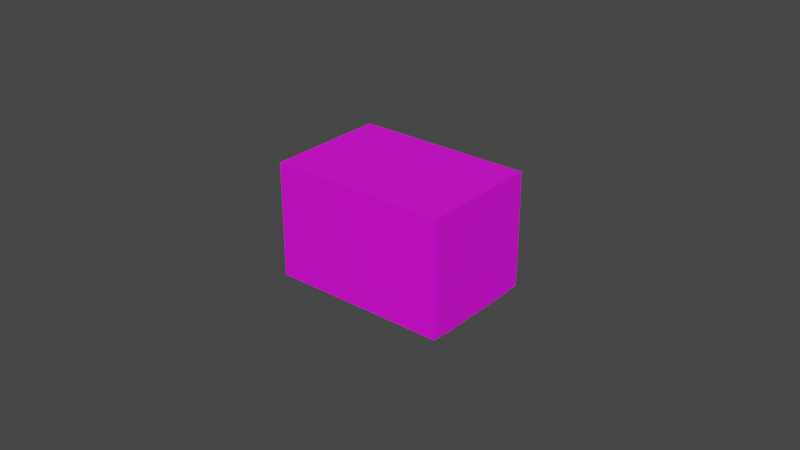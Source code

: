 # Source: packaging.blend  (saved by Blender 4.4.32; exported with 4.5.12 LTS)
import bpy
from mathutils import Matrix  # noqa: F401  (used for matrix-valued properties, if any)

bpy.ops.wm.read_factory_settings(use_empty=True)
scene = bpy.context.scene
scene.name = 'Scene'

# ---- collections
col_collection = bpy.data.collections.new('Collection'); scene.collection.children.link(col_collection)

# ---- images (referenced by path relative to the original .blend; pixels are not part of the script)
import os
ASSET_DIR = os.environ.get("B2B_ASSET_DIR", "")  # directory of the original .blend (textures are referenced by path, not embedded)
HERE = os.path.dirname(os.path.abspath(__file__))  # packed textures are extracted next to this script under _unpacked/

def load_image(name, relpath, width, height, colorspace="sRGB"):
    """Load a texture the original file referenced (path relative to the .blend, or extracted next to this script)."""
    p = next((c for c in (os.path.join(HERE, relpath), os.path.join(ASSET_DIR, relpath)) if relpath and os.path.exists(c)), "")
    if p:
        img = bpy.data.images.load(p, check_existing=True)
        img.name = name
    else:  # same state as the original file: an image datablock whose file is absent (Cycles renders it pink)
        img = bpy.data.images.new(name, width, height)
        img.source = "FILE"
        img.filepath = "//" + (relpath or name)
    img.colorspace_settings.name = colorspace
    return img
img_color_jpg = load_image('color.jpg', 'color.jpg', 1024, 1024, 'sRGB')

# ---- materials (node trees are filled in below, after node groups)
mat_main = bpy.data.materials.new('main')

# ---- node groups
ng_auto_smooth = bpy.data.node_groups.new('Auto Smooth', 'GeometryNodeTree')
_s = ng_auto_smooth.interface.new_socket(name='Geometry', in_out='OUTPUT', socket_type='NodeSocketGeometry')
_s = ng_auto_smooth.interface.new_socket(name='Geometry', in_out='INPUT', socket_type='NodeSocketGeometry')
_s = ng_auto_smooth.interface.new_socket(name='Angle', in_out='INPUT', socket_type='NodeSocketFloat')
_s.subtype = 'ANGLE'
_s.min_value = 0.0
_s.max_value = 3.142
ng_auto_smooth.is_modifier = True
_N = ng_auto_smooth.nodes; _L = ng_auto_smooth.links
n0 = _N.new('NodeGroupOutput'); n0.name = 'Group Output'; n0.location = (480, -100)
n1 = _N.new('NodeGroupInput'); n1.name = 'Group Input'; n1.location = (-420, -300)
n2 = _N.new('NodeGroupInput'); n2.name = 'Group Input.001'; n2.location = (-60, -100)
n3 = _N.new('GeometryNodeSetShadeSmooth'); n3.name = 'Set Shade Smooth'; n3.location = (120, -100)
n3.domain = 'EDGE'
n4 = _N.new('GeometryNodeSetShadeSmooth'); n4.name = 'Set Shade Smooth.001'; n4.location = (300, -100)
n5 = _N.new('GeometryNodeInputMeshEdgeAngle'); n5.name = 'Edge Angle'; n5.location = (-420, -220)
n6 = _N.new('GeometryNodeInputEdgeSmooth'); n6.name = 'Is Edge Smooth'; n6.location = (-60, -160)
n7 = _N.new('GeometryNodeInputShadeSmooth'); n7.name = 'Is Face Smooth'; n7.location = (-240, -340)
n8 = _N.new('FunctionNodeBooleanMath'); n8.name = 'Boolean Math'; n8.location = (-60, -220)
n9 = _N.new('FunctionNodeCompare'); n9.name = 'Compare'; n9.location = (-240, -180)
n9.operation = 'LESS_EQUAL'
_L.new(n5.outputs[0], n9.inputs[0])
_L.new(n4.outputs[0], n0.inputs[0])
_L.new(n1.outputs[1], n9.inputs[1])
_L.new(n9.outputs[0], n8.inputs[0])
_L.new(n7.outputs[0], n8.inputs[1])
_L.new(n2.outputs[0], n3.inputs[0])
_L.new(n6.outputs[0], n3.inputs[1])
_L.new(n3.outputs[0], n4.inputs[0])
_L.new(n8.outputs[0], n3.inputs[2])
n0.is_active_output = True

# ---- material node trees
mat_main.use_nodes = True; mat_main.node_tree.nodes.clear()
_N = mat_main.node_tree.nodes; _L = mat_main.node_tree.links
n0 = _N.new('ShaderNodeBsdfPrincipled'); n0.name = 'Principled BSDF'; n0.location = (10, 300)
n1 = _N.new('ShaderNodeOutputMaterial'); n1.name = 'Material Output'; n1.location = (300, 300)
n2 = _N.new('ShaderNodeTexImage'); n2.name = 'Image Texture'; n2.location = (-334, 280)
n2.image = img_color_jpg
_L.new(n0.outputs[0], n1.inputs[0])
_L.new(n2.outputs[0], n0.inputs[0])
n1.is_active_output = True

# ---- world
world_world = bpy.data.worlds.new('World'); scene.world = world_world
world_world.use_nodes = True; world_world.node_tree.nodes.clear()
_N = world_world.node_tree.nodes; _L = world_world.node_tree.links
n0 = _N.new('ShaderNodeOutputWorld'); n0.name = 'World Output'; n0.location = (300, 300)
n1 = _N.new('ShaderNodeBackground'); n1.name = 'Background'; n1.location = (10, 300)
n1.inputs[0].default_value = (0.05088, 0.05088, 0.05088, 1.0)
_L.new(n1.outputs[0], n0.inputs[0])
n0.is_active_output = True
world_world.color = (0.05088, 0.05088, 0.05088)
world_world.use_sun_shadow = False
world_world.sun_shadow_jitter_overblur = 0.0

# ---- meshes
me_plane_002 = bpy.data.meshes.new('Plane.002')
me_plane_002.from_pydata([(0.02302, 0.01809, 0.0284), (-0.01398, 0.01809, 0.0284), (0.02302, 0.01809, -0.0286), (-0.01398, 0.01809, -0.0286), (-0.0134, 0.0114, -0.02065), (-0.0134, 0.0114, 0.02045), (-0.01398, 0.0179, 0.0284), (-0.01398, 0.0179, -0.0286), (0.02302, -0.02091, -0.0286), (-0.01398, -0.02091, 0.0284), (-0.01398, -0.02091, -0.0286), (0.02295, -0.01061, 0.02811), (-0.01173, -0.01061, 0.02811), (-0.01327, -0.01455, 0.02822), (0.02179, -0.01455, 0.02822), (0.02295, 0.00927, 0.02754), (-0.008608, 0.00927, 0.02754), (0.02295, -0.00716, 0.02801), (-0.008608, -0.00716, 0.02801), (-0.0113, 0.008152, 0.02718), (0.01898, 0.006241, 0.02694), (0.01678, 0.00545, 0.02685), (0.02033, 0.008152, 0.02718), (0.02033, 0.008083, -0.02824), (0.01678, 0.005363, -0.02814), (0.01898, 0.00616, -0.02817), (-0.0113, 0.008083, -0.02824), (-0.007745, 0.005363, -0.02814), (-0.009952, 0.00616, -0.02817), (-0.01272, -0.01915, 0.02864), (-0.01398, -0.01583, 0.02865), (-0.009688, -0.02066, 0.02862), (-0.01272, 0.01632, 0.02864), (-0.01398, 0.013, 0.02865), (-0.009688, 0.01783, 0.02862), (0.02302, -0.02091, 0.0284), (-0.007745, 0.00545, 0.02685), (-0.009952, 0.006241, 0.02694), (0.02295, -0.01061, -0.02831), (-0.01173, -0.01061, -0.02831), (-0.01327, -0.01455, -0.02842), (0.02276, -0.01455, -0.02842), (0.02295, 0.00927, -0.02775), (-0.008608, 0.00927, -0.02775), (0.02295, -0.00716, -0.02821), (-0.008608, -0.00716, -0.02821), (0.001764, 0.01207, -0.02542), (-0.0006553, 0.01513, -0.02591), (0.001056, 0.01401, -0.02556), (0.001764, -0.0149, -0.02542), (-0.0006553, -0.01796, -0.02591), (0.001056, -0.01684, -0.02556), (0.002062, -0.0149, 0.02759), (-0.0004033, -0.01796, 0.02772), (0.00134, -0.01684, 0.02763), (0.002062, 0.01207, 0.02759), (-0.0004033, 0.01513, 0.02772), (0.00134, 0.01401, 0.02763), (-0.009686, 0.01783, -0.02896), (-0.01398, 0.013, -0.02901), (-0.01272, 0.01632, -0.02899), (-0.009686, -0.02066, -0.02896), (-0.01398, -0.01583, -0.02901), (-0.01272, -0.01915, -0.02899), (0.02295, -0.01455, -0.02842), (0.02295, -0.01455, 0.02822)], [], [(35, 8, 2, 0), (34, 32, 33, 30, 29, 31, 35, 0), (3, 1, 0, 2), (9, 10, 8, 35), (6, 7, 10, 9), (1, 3, 4, 5), (3, 2, 23, 25, 24, 27, 28, 26), (13, 65, 11, 12), (9, 35, 14, 13), (18, 17, 15, 16), (12, 11, 17, 18), (1, 19, 37, 36, 21, 20, 22, 0), (40, 39, 38, 64), (10, 40, 41, 8), (45, 43, 42, 44), (39, 45, 44, 38), (52, 55, 57, 56, 1, 9, 53, 54), (46, 49, 51, 50, 10, 3, 47, 48), (58, 2, 8, 61, 63, 62, 59, 60)])
me_plane_002.polygons.foreach_set('use_smooth', [1, 1, 1, 1, 1, 1, 1, 1, 1, 1, 1, 1, 1, 1, 1, 1, 0, 0, 1])
_uv = me_plane_002.uv_layers.new(name='UVMap')
_uv.uv.foreach_set('vector', [0.6943, 0.5218, 0.3348, 0.5218, 0.3347, 0.2758, 0.6943, 0.2758, 0.9006, 0.2774, 0.9198, 0.2869, 0.9277, 0.3079, 0.9277, 0.4897, 0.9198, 0.5107, 0.9006, 0.5202, 0.6943, 0.5218, 0.6943, 0.2758, 0.3347, 0.04235, 0.6943, 0.04235, 0.6943, 0.2758, 0.3347, 0.2758, 0.6943, 0.7552, 0.3348, 0.7552, 0.3348, 0.5218, 0.6943, 0.5218, 0.6943, 1.0, 0.3348, 1.0, 0.3348, 0.7552, 0.6943, 0.7552, 0.6943, 0.04235, 0.3347, 0.04235, 0.3849, 2.98e-07, 0.6442, 0.0, 0.3347, 0.04235, 0.3347, 0.2758, 0.2716, 0.2588, 0.2595, 0.2503, 0.2544, 0.2364, 0.2544, 0.08171, 0.2595, 0.06778, 0.2716, 0.05931, 0.7345, 0.7507, 0.7345, 0.5218, 0.7593, 0.5218, 0.7593, 0.741, 0.6943, 0.7552, 0.6943, 0.5218, 0.7345, 0.5295, 0.7345, 0.7507, 0.7811, 0.7213, 0.7811, 0.5218, 0.8848, 0.5218, 0.8848, 0.7213, 0.7593, 0.741, 0.7593, 0.5218, 0.7811, 0.5218, 0.7811, 0.7213, 0.6943, 0.04235, 0.7574, 0.05931, 0.7696, 0.06778, 0.7746, 0.0817, 0.7746, 0.2364, 0.7696, 0.2503, 0.7574, 0.2588, 0.6943, 0.2758, 0.2946, 0.7507, 0.2697, 0.741, 0.2697, 0.5218, 0.2946, 0.5218, 0.3348, 0.7552, 0.2946, 0.7507, 0.2946, 0.5234, 0.3348, 0.5218, 0.2479, 0.7213, 0.1443, 0.7213, 0.1443, 0.5218, 0.2479, 0.5218, 0.2697, 0.741, 0.2479, 0.7213, 0.2479, 0.5218, 0.2697, 0.5218, -5.96e-08, 0.4541, 2.384e-07, 0.284, 0.004561, 0.2717, 0.01557, 0.2647, 0.1013, 0.246, 0.1013, 0.492, 0.01557, 0.4734, 0.004561, 0.4663, 2.384e-07, 0.208, 2.384e-07, 0.03797, 0.004561, 0.02571, 0.01557, 0.01865, 0.1013, 0.0, 0.1013, 0.246, 0.01557, 0.2274, 0.004561, 0.2203, 0.1284, 0.2774, 0.3347, 0.2758, 0.3348, 0.5218, 0.1284, 0.5202, 0.1093, 0.5107, 0.1013, 0.4897, 0.1013, 0.3079, 0.1093, 0.2869])
me_plane_002.materials.append(mat_main)
me_plane_002.use_remesh_fix_poles = True
me_plane_002.use_remesh_preserve_attributes = False
me_plane_002.update()

# ---- objects
ob_packaging = bpy.data.objects.new('packaging', me_plane_002)

# ---- transforms, parenting, visibility, modifiers, constraints
ob_packaging.location = (0.0, 0.0, 0.0)
ob_packaging.rotation_euler = (0.0, -1.571, 0.0)
_m = ob_packaging.modifiers.new('Solidify', 'SOLIDIFY')
_m.thickness = 0.0005
_m = ob_packaging.modifiers.new('Auto Smooth', 'NODES')
_m.node_group = ng_auto_smooth
_gi = [s.identifier for s in ng_auto_smooth.interface.items_tree if s.item_type == 'SOCKET' and s.in_out == 'INPUT']
_m[_gi[1]] = 0.5236  # Angle

# ---- collection membership
col_collection.objects.link(ob_packaging)

# ---- scene / render settings (as saved in the file)
scene.frame_start = 1; scene.frame_end = 250; scene.frame_set(130)
scene.render.engine = 'CYCLES'
scene.render.use_border = True
scene.cycles.sampling_pattern = 'TABULATED_SOBOL'
scene.cycles.use_light_tree = False
scene.eevee.use_gtao = True
scene.eevee.use_raytracing = True
scene.view_settings.view_transform = 'Filmic'
bpy.context.view_layer.update()

# ---- added for rendering (the .blend has no active camera and no usable light): camera, sun
cam_auto = bpy.data.cameras.new('AutoCamera')
cam_auto.lens = 50.0
cam_auto.sensor_width = 36.0
cam_auto.clip_end = 1000.0
ob_auto_camera = bpy.data.objects.new('AutoCamera', cam_auto)
scene.collection.objects.link(ob_auto_camera)
ob_auto_camera.location = (0.185223, -0.223468, 0.15255)
ob_auto_camera.rotation_euler = (1.09748, -7.21219e-08, 0.694738)
scene.camera = ob_auto_camera
light_auto_sun = bpy.data.lights.new('AutoSun', 'SUN')
light_auto_sun.energy = 3.0
light_auto_sun.angle = 0.0523599
ob_auto_sun = bpy.data.objects.new('AutoSun', light_auto_sun)
scene.collection.objects.link(ob_auto_sun)
ob_auto_sun.rotation_euler = (0.872665, 0.174533, 0.523599)
bpy.context.view_layer.update()
